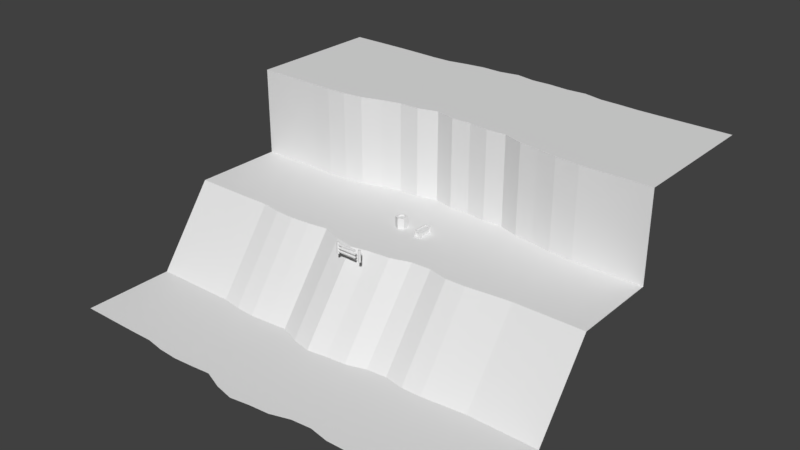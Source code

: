 # Source: world.blend  (saved by Blender 2.77.0; exported with 4.5.12 LTS)
import bpy
from mathutils import Matrix  # noqa: F401  (used for matrix-valued properties, if any)

bpy.ops.wm.read_factory_settings(use_empty=True)
scene = bpy.context.scene
scene.name = 'Scene'

# ---- collections
col_collection_1 = bpy.data.collections.new('Collection 1'); scene.collection.children.link(col_collection_1)

# ---- materials (node trees are filled in below, after node groups)
mat_grass = bpy.data.materials.new('Grass')
mat_grass.alpha_threshold = 0.0
mat_grass.use_transparent_shadow = False
mat_grass.roughness = 0.5
mat_rock = bpy.data.materials.new('Rock')
mat_rock.alpha_threshold = 0.0
mat_rock.use_transparent_shadow = False
mat_rock.roughness = 0.5

# ---- material node trees

# ---- world
world_world = bpy.data.worlds.new('World'); scene.world = world_world
world_world.color = (0.05088, 0.05088, 0.05088)
world_world.use_sun_shadow = False
world_world.sun_shadow_jitter_overblur = 0.0
world_world.cycles.sampling_method = 'MANUAL'

# ---- meshes
me_cylinder_002 = bpy.data.meshes.new('Cylinder.002')
me_cylinder_002.from_pydata([(0.0, 0.7, -1.265), (0.0, 0.7, 0.0), (0.6062, 0.35, -1.265), (0.6062, 0.35, 0.0), (0.6062, -0.35, -1.265), (0.6062, -0.35, 0.0), (-6.12e-08, -0.7, -1.265), (-6.12e-08, -0.7, 0.0), (-0.6062, -0.35, -1.265), (-0.6062, -0.35, 0.0), (-0.6062, 0.35, -1.265), (-0.6062, 0.35, 0.0), (-1.192e-08, 0.49, -1.265), (0.4244, 0.245, -1.265), (0.4244, -0.245, -1.265), (-5.476e-08, -0.49, -1.265), (-0.4244, -0.245, -1.265), (-0.4244, 0.245, -1.265), (4.427e-09, 0.49, -1.094), (0.4244, 0.245, -1.094), (0.4244, -0.245, -1.094), (-3.841e-08, -0.49, -1.094), (-0.4244, -0.245, -1.094), (-0.4244, 0.245, -1.094)], [], [(0, 1, 3, 2), (2, 3, 5, 4), (4, 5, 7, 6), (6, 7, 9, 8), (3, 1, 11, 9, 7, 5), (8, 9, 11, 10), (10, 11, 1, 0), (8, 10, 17, 16), (16, 17, 23, 22), (0, 2, 13, 12), (4, 6, 15, 14), (10, 0, 12, 17), (6, 8, 16, 15), (2, 4, 14, 13), (18, 19, 20, 21, 22, 23), (14, 15, 21, 20), (12, 13, 19, 18), (17, 12, 18, 23), (15, 16, 22, 21), (13, 14, 20, 19)])
me_cylinder_002.use_remesh_preserve_volume = False
me_cylinder_002.use_remesh_preserve_attributes = False
me_cylinder_002.use_mirror_vertex_groups = False
me_cylinder_002.update()
me_cube = bpy.data.meshes.new('Cube')
me_cube.from_pydata([(-0.4, -0.9, -0.8), (-0.4, -0.9, 7.55e-08), (-0.4, 1.0, -0.8), (-0.4, 1.0, -9.06e-08), (0.4, -0.9, -0.8), (0.4, -0.9, 7.55e-08), (0.4, 1.0, -0.8), (0.4, 1.0, -9.06e-08), (-0.2667, 1.0, -9.06e-08), (0.2667, 1.0, -9.06e-08), (0.2667, 1.0, -0.8), (-0.2667, 1.0, -0.8), (0.2667, -0.9, 7.55e-08), (-0.2667, -0.9, 7.55e-08), (-0.2667, -0.9, -0.8), (0.2667, -0.9, -0.8), (-0.4, -0.7667, 7.55e-08), (-0.4, 0.8667, -1.144e-07), (-0.4, 0.8667, -0.8), (-0.4, -0.7667, -0.8), (0.4, 0.8667, -1.144e-07), (0.4, -0.7667, 7.55e-08), (0.4, -0.7667, -0.8), (0.4, 0.8667, -0.8), (0.2667, 0.8667, -1.144e-07), (0.2667, -0.7667, 7.55e-08), (-0.2667, 0.8667, -1.144e-07), (-0.2667, -0.7667, 7.55e-08), (-0.2667, 0.8667, -0.8), (-0.2667, -0.7667, -0.8), (0.2667, 0.8667, -0.8), (0.2667, -0.7667, -0.8), (-0.4, -0.9, -0.6667), (-0.4, -0.9, -0.1333), (-0.4, 1.0, -0.1333), (-0.4, 1.0, -0.6667), (0.4, 1.0, -0.1333), (0.4, 1.0, -0.6667), (0.4, -0.9, -0.1333), (0.4, -0.9, -0.6667), (0.2667, -0.9, -0.1333), (0.2667, -0.9, -0.6667), (-0.2667, -0.9, -0.1333), (-0.2667, -0.9, -0.6667), (-0.2667, 1.0, -0.1333), (-0.2667, 1.0, -0.6667), (0.2667, 1.0, -0.1333), (0.2667, 1.0, -0.6667), (0.4, 0.8667, -0.1333), (0.4, 0.8667, -0.6667), (0.4, -0.7667, -0.1333), (0.4, -0.7667, -0.6667), (-0.4, -0.7667, -0.1333), (-0.4, -0.7667, -0.6667), (-0.4, 0.8667, -0.1333), (-0.4, 0.8667, -0.6667), (0.2667, 0.8667, -0.09971), (0.2667, -0.7667, -0.09971), (-0.2667, 0.8667, -0.09971), (-0.2667, -0.7667, -0.09971), (-0.2667, 0.8667, -0.7003), (-0.2667, -0.7667, -0.7003), (0.2667, 0.8667, -0.7003), (0.2667, -0.7667, -0.7003), (0.2667, -0.8003, -0.1333), (0.2667, -0.8003, -0.6667), (-0.2667, -0.8003, -0.1333), (-0.2667, -0.8003, -0.6667), (-0.2667, 0.9003, -0.1333), (-0.2667, 0.9003, -0.6667), (0.2667, 0.9003, -0.1333), (0.2667, 0.9003, -0.6667), (0.3003, 0.8667, -0.1333), (0.3003, 0.8667, -0.6667), (0.3003, -0.7667, -0.1333), (0.3003, -0.7667, -0.6667), (-0.3003, -0.7667, -0.1333), (-0.3003, -0.7667, -0.6667), (-0.3003, 0.8667, -0.1333), (-0.3003, 0.8667, -0.6667)], [], [(55, 35, 2, 18), (47, 37, 6, 10), (51, 39, 4, 22), (43, 32, 0, 14), (30, 10, 6, 23), (26, 8, 3, 17), (20, 7, 9, 24), (24, 9, 8, 26), (18, 2, 11, 28), (28, 11, 10, 30), (39, 41, 15, 4), (41, 43, 14, 15), (35, 45, 11, 2), (45, 47, 10, 11), (14, 29, 31, 15), (51, 49, 73, 75), (0, 19, 29, 14), (19, 18, 28, 29), (12, 25, 27, 13), (25, 24, 56, 57), (5, 21, 25, 12), (21, 20, 24, 25), (13, 27, 16, 1), (27, 26, 17, 16), (15, 31, 22, 4), (31, 30, 23, 22), (37, 49, 23, 6), (49, 51, 22, 23), (32, 53, 19, 0), (53, 55, 18, 19), (16, 17, 54, 52), (40, 42, 66, 64), (1, 16, 52, 33), (33, 52, 53, 32), (20, 21, 50, 48), (31, 29, 61, 63), (7, 20, 48, 36), (36, 48, 49, 37), (8, 9, 46, 44), (53, 52, 76, 77), (3, 8, 44, 34), (34, 44, 45, 35), (12, 13, 42, 40), (48, 50, 74, 72), (5, 12, 40, 38), (38, 40, 41, 39), (13, 1, 33, 42), (42, 33, 32, 43), (21, 5, 38, 50), (50, 38, 39, 51), (9, 7, 36, 46), (46, 36, 37, 47), (17, 3, 34, 54), (54, 34, 35, 55), (61, 60, 62, 63), (57, 56, 58, 59), (76, 78, 79, 77), (72, 74, 75, 73), (68, 70, 71, 69), (64, 66, 67, 65), (28, 30, 62, 60), (43, 41, 65, 67), (46, 47, 71, 70), (54, 55, 79, 78), (26, 27, 59, 58), (41, 40, 64, 65), (52, 54, 78, 76), (49, 48, 72, 73), (44, 46, 70, 68), (55, 53, 77, 79), (27, 25, 57, 59), (29, 28, 60, 61), (47, 45, 69, 71), (42, 43, 67, 66), (24, 26, 58, 56), (50, 51, 75, 74), (30, 31, 63, 62), (45, 44, 68, 69)])
me_cube.use_remesh_preserve_volume = False
me_cube.use_remesh_preserve_attributes = False
me_cube.use_mirror_vertex_groups = False
me_cube.update()
me_cylinder_001 = bpy.data.meshes.new('Cylinder.001')
me_cylinder_001.from_pydata([(4.422e-08, 0.1522, 4.082e-08), (2.556e-07, 0.1522, -1.4), (-0.1076, 0.1076, 1.261e-08), (-0.1076, 0.1076, -1.4), (-0.1522, -2.172e-09, -2.298e-08), (-0.1522, 3.733e-07, -1.4), (-0.1076, -0.1076, -4.511e-08), (-0.1076, -0.1076, -1.4), (5.752e-08, -0.1522, -4.082e-08), (2.689e-07, -0.1522, -1.4), (0.1076, -0.1076, -1.261e-08), (0.1076, -0.1076, -1.4), (0.1522, 6.294e-09, 2.298e-08), (0.1522, 3.818e-07, -1.4), (0.1076, 0.1076, 4.511e-08), (0.1076, 0.1076, -1.4)], [], [(0, 1, 3, 2), (2, 3, 5, 4), (4, 5, 7, 6), (6, 7, 9, 8), (8, 9, 11, 10), (10, 11, 13, 12), (3, 1, 15, 13, 11, 9, 7, 5), (12, 13, 15, 14), (14, 15, 1, 0), (0, 2, 4, 6, 8, 10, 12, 14)])
me_cylinder_001.use_remesh_preserve_volume = False
me_cylinder_001.use_remesh_preserve_attributes = False
me_cylinder_001.use_mirror_vertex_groups = False
me_cylinder_001.update()
me_cylinder = bpy.data.meshes.new('Cylinder')
me_cylinder.from_pydata([(4.422e-08, 0.1522, 4.082e-08), (2.556e-07, 0.1522, -1.4), (-0.1076, 0.1076, 1.261e-08), (-0.1076, 0.1076, -1.4), (-0.1522, -2.172e-09, -2.298e-08), (-0.1522, 3.733e-07, -1.4), (-0.1076, -0.1076, -4.511e-08), (-0.1076, -0.1076, -1.4), (5.752e-08, -0.1522, -4.082e-08), (2.689e-07, -0.1522, -1.4), (0.1076, -0.1076, -1.261e-08), (0.1076, -0.1076, -1.4), (0.1522, 6.294e-09, 2.298e-08), (0.1522, 3.818e-07, -1.4), (0.1076, 0.1076, 4.511e-08), (0.1076, 0.1076, -1.4), (-2.387, 0.1257, -1.104), (-0.1, 0.1257, -1.104), (-2.387, 0.08888, -1.193), (-0.1, 0.08888, -1.193), (-2.387, 2.346e-07, -1.23), (-0.1, 3.899e-07, -1.23), (-2.387, -0.08888, -1.193), (-0.1, -0.08888, -1.193), (-2.387, -0.1257, -1.104), (-0.1, -0.1257, -1.104), (-2.387, -0.08888, -1.015), (-0.1, -0.08888, -1.015), (-2.387, 2.079e-07, -0.9782), (-0.1, 3.633e-07, -0.9782), (-2.387, 0.08888, -1.015), (-0.1, 0.08888, -1.015), (-2.387, 0.1257, -0.7039), (-0.1, 0.1257, -0.7039), (-2.387, 0.08888, -0.7927), (-0.1, 0.08888, -0.7927), (-2.387, 1.273e-07, -0.8296), (-0.1, 2.826e-07, -0.8296), (-2.387, -0.08888, -0.7927), (-0.1, -0.08888, -0.7927), (-2.387, -0.1257, -0.7039), (-0.1, -0.1257, -0.7039), (-2.387, -0.08888, -0.615), (-0.1, -0.08888, -0.615), (-2.387, 1.006e-07, -0.5782), (-0.1, 2.56e-07, -0.5782), (-2.387, 0.08888, -0.615), (-0.1, 0.08888, -0.615), (-2.387, 0.1257, -0.3162), (-0.1, 0.1257, -0.3162), (-2.387, 0.08888, -0.4051), (-0.1, 0.08888, -0.4051), (-2.387, 2.328e-08, -0.4419), (-0.1, 1.787e-07, -0.4419), (-2.387, -0.08888, -0.4051), (-0.1, -0.08888, -0.4051), (-2.387, -0.1257, -0.3162), (-0.1, -0.1257, -0.3162), (-2.387, -0.08888, -0.2273), (-0.1, -0.08888, -0.2273), (-2.387, -3.374e-09, -0.1905), (-0.1, 1.52e-07, -0.1905), (-2.387, 0.08888, -0.2273), (-0.1, 0.08888, -0.2273)], [], [(0, 1, 3, 2), (2, 3, 5, 4), (4, 5, 7, 6), (6, 7, 9, 8), (8, 9, 11, 10), (10, 11, 13, 12), (3, 1, 15, 13, 11, 9, 7, 5), (12, 13, 15, 14), (14, 15, 1, 0), (0, 2, 4, 6, 8, 10, 12, 14), (16, 17, 19, 18), (18, 19, 21, 20), (20, 21, 23, 22), (22, 23, 25, 24), (24, 25, 27, 26), (26, 27, 29, 28), (19, 17, 31, 29, 27, 25, 23, 21), (28, 29, 31, 30), (30, 31, 17, 16), (16, 18, 20, 22, 24, 26, 28, 30), (32, 33, 35, 34), (34, 35, 37, 36), (36, 37, 39, 38), (38, 39, 41, 40), (40, 41, 43, 42), (42, 43, 45, 44), (35, 33, 47, 45, 43, 41, 39, 37), (44, 45, 47, 46), (46, 47, 33, 32), (32, 34, 36, 38, 40, 42, 44, 46), (48, 49, 51, 50), (50, 51, 53, 52), (52, 53, 55, 54), (54, 55, 57, 56), (56, 57, 59, 58), (58, 59, 61, 60), (51, 49, 63, 61, 59, 57, 55, 53), (60, 61, 63, 62), (62, 63, 49, 48), (48, 50, 52, 54, 56, 58, 60, 62)])
me_cylinder.use_remesh_preserve_volume = False
me_cylinder.use_remesh_preserve_attributes = False
me_cylinder.use_mirror_vertex_groups = False
me_cylinder.update()
me_plane_001 = bpy.data.meshes.new('Plane.001')
me_plane_001.from_pydata([(18.09, -5.696, 1.185e-06), (-18.53, -5.46, -4.211e-06), (18.09, 5.424, 4.207e-06), (-18.53, 5.321, -1.311e-06), (15.63, -5.66, 5.577e-07), (13.23, -6.052, 5.577e-07), (10.82, -6.168, 8.083e-08), (8.417, -5.985, -3.96e-07), (6.012, -5.631, -3.96e-07), (3.607, -6.537, -8.728e-07), (1.202, -7.031, -1.35e-06), (-1.202, -6.565, -1.827e-06), (-3.607, -6.352, -2.303e-06), (-6.012, -5.594, -2.303e-06), (-8.417, -5.493, -2.78e-06), (-10.82, -6.057, -3.257e-06), (-13.23, -6.003, -3.734e-06), (-15.63, -5.744, -3.734e-06), (-15.63, 5.543, -8.345e-07), (-13.23, 5.964, -3.576e-07), (-10.82, 6.286, 1.192e-07), (-8.417, 7.08, 5.96e-07), (-6.012, 6.977, 9.537e-07), (-3.607, 7.294, 1.431e-06), (-1.202, 7.232, 1.669e-06), (1.202, 7.798, 2.265e-06), (3.607, 7.108, 2.384e-06), (6.012, 7.057, 2.742e-06), (8.417, 6.474, 2.861e-06), (10.82, 5.741, 3.219e-06), (13.23, 5.444, 3.457e-06), (15.63, 5.351, 3.815e-06), (18.09, -12.7, 9.535), (-18.53, -12.46, 9.535), (15.63, -12.66, 9.535), (13.23, -13.05, 9.535), (10.82, -13.17, 9.535), (8.417, -12.99, 9.535), (6.012, -12.76, 9.535), (3.607, -13.69, 9.535), (1.202, -14.2, 9.535), (-1.202, -13.83, 9.535), (-3.607, -13.61, 9.535), (-6.012, -12.86, 9.535), (-8.417, -12.63, 9.535), (-10.82, -13.06, 9.535), (-13.23, -13.01, 9.535), (-15.63, -12.75, 9.535), (18.09, 5.424, -10.9), (-18.53, 5.321, -10.9), (-15.63, 5.543, -10.9), (-13.23, 5.964, -10.9), (-10.82, 6.286, -10.9), (-8.417, 7.08, -10.9), (-6.012, 6.977, -10.9), (-3.607, 7.294, -10.9), (-1.202, 7.232, -10.9), (1.202, 7.799, -10.9), (3.607, 7.108, -10.9), (6.012, 7.057, -10.9), (8.417, 6.474, -10.9), (10.82, 5.741, -10.9), (13.23, 5.444, -10.9), (15.63, 5.351, -10.9), (18.09, 22.45, -10.9), (-18.53, 22.34, -10.9), (-15.63, 22.37, -10.9), (-13.23, 22.52, -10.9), (-10.82, 22.6, -10.9), (-8.417, 23.12, -10.9), (-6.012, 22.94, -10.9), (-3.607, 23.12, -10.9), (-1.202, 23.06, -10.9), (1.202, 23.49, -10.9), (3.607, 23.04, -10.9), (6.012, 23.1, -10.9), (8.417, 22.76, -10.9), (10.82, 22.31, -10.9), (13.23, 22.27, -10.9), (15.63, 22.37, -10.9), (-18.53, 5.321, -2.179), (-18.53, 5.321, -4.359), (-18.53, 5.321, -6.538), (-18.53, 5.321, -8.717), (-15.63, 5.543, -8.717), (-15.63, 5.543, -6.538), (-15.63, 5.543, -4.359), (-15.63, 5.543, -2.179), (1.202, 7.798, -2.179), (1.202, 7.798, -4.359), (1.202, 7.798, -6.538), (1.202, 7.799, -8.717), (3.607, 7.108, -8.717), (3.607, 7.108, -6.538), (3.607, 7.108, -4.359), (3.607, 7.108, -2.179), (-13.23, 5.964, -8.717), (-13.23, 5.964, -6.538), (-13.23, 5.964, -4.359), (-13.23, 5.964, -2.179), (6.012, 7.057, -8.717), (6.012, 7.057, -6.538), (6.012, 7.057, -4.359), (6.012, 7.057, -2.179), (-10.82, 6.286, -8.717), (-10.82, 6.286, -6.538), (-10.82, 6.286, -4.359), (-10.82, 6.286, -2.179), (8.417, 6.474, -8.717), (8.417, 6.474, -6.538), (8.417, 6.474, -4.359), (8.417, 6.474, -2.179), (-8.417, 7.08, -8.717), (-8.417, 7.08, -6.538), (-8.417, 7.08, -4.359), (-8.417, 7.08, -2.179), (10.82, 5.741, -8.717), (10.82, 5.741, -6.538), (10.82, 5.741, -4.359), (10.82, 5.741, -2.179), (-6.012, 6.977, -8.717), (-6.012, 6.977, -6.538), (-6.012, 6.977, -4.359), (-6.012, 6.977, -2.179), (13.23, 5.444, -8.717), (13.23, 5.444, -6.538), (13.23, 5.444, -4.359), (13.23, 5.444, -2.179), (-3.607, 7.294, -8.717), (-3.607, 7.294, -6.538), (-3.607, 7.294, -4.359), (-3.607, 7.294, -2.179), (15.63, 5.351, -8.717), (15.63, 5.351, -6.538), (15.63, 5.351, -4.359), (15.63, 5.351, -2.179), (-1.202, 7.232, -8.717), (-1.202, 7.232, -6.538), (-1.202, 7.232, -4.359), (-1.202, 7.232, -2.179), (18.09, 5.424, -8.717), (18.09, 5.424, -6.538), (18.09, 5.424, -4.359), (18.09, 5.424, -2.179), (-1.202, -8.017, 1.907), (-1.202, -9.469, 3.814), (-1.202, -10.92, 5.721), (-1.202, -12.37, 7.628), (-3.607, -12.16, 7.628), (-3.607, -10.71, 5.721), (-3.607, -9.256, 3.814), (-3.607, -7.804, 1.907), (15.63, -7.061, 1.907), (15.63, -8.461, 3.814), (15.63, -9.862, 5.721), (15.63, -11.26, 7.628), (13.23, -11.65, 7.628), (13.23, -10.25, 5.721), (13.23, -8.853, 3.814), (13.23, -7.452, 1.907), (-6.012, -11.41, 7.628), (-6.012, -9.952, 5.721), (-6.012, -8.499, 3.814), (-6.012, -7.046, 1.907), (10.82, -11.77, 7.628), (10.82, -10.37, 5.721), (10.82, -8.97, 3.814), (10.82, -7.569, 1.907), (-8.417, -11.2, 7.628), (-8.417, -9.776, 5.721), (-8.417, -8.349, 3.814), (-8.417, -6.921, 1.907), (8.417, -11.59, 7.628), (8.417, -10.19, 5.721), (8.417, -8.788, 3.814), (8.417, -7.387, 1.907), (-10.82, -11.66, 7.628), (-10.82, -10.26, 5.721), (-10.82, -8.86, 3.814), (-10.82, -7.458, 1.907), (6.012, -11.33, 7.628), (6.012, -9.906, 5.721), (6.012, -8.481, 3.814), (6.012, -7.056, 1.907), (-15.63, -7.145, 1.907), (-15.63, -8.545, 3.814), (-15.63, -9.946, 5.721), (-15.63, -11.35, 7.628), (-18.53, -11.06, 7.628), (-18.53, -9.662, 5.721), (-18.53, -8.261, 3.814), (-18.53, -6.861, 1.907), (-13.23, -11.61, 7.628), (-13.23, -10.21, 5.721), (-13.23, -8.804, 3.814), (-13.23, -7.404, 1.907), (3.607, -12.26, 7.628), (3.607, -10.83, 5.721), (3.607, -9.398, 3.814), (3.607, -7.967, 1.907), (1.202, -12.77, 7.628), (1.202, -11.33, 5.721), (1.202, -9.9, 3.814), (1.202, -8.466, 1.907), (18.09, -7.096, 1.907), (18.09, -8.497, 3.814), (18.09, -9.897, 5.721), (18.09, -11.3, 7.628), (-21.24, -5.46, -4.619e-06), (-21.24, 5.321, -1.72e-06), (-21.24, -12.46, 9.535), (-21.24, 5.321, -10.9), (-21.24, 22.34, -10.9), (-21.24, 5.321, -2.179), (-21.24, 5.321, -4.359), (-21.24, 5.321, -6.538), (-21.24, 5.321, -8.717), (-21.24, -11.06, 7.628), (-21.24, -9.662, 5.721), (-21.24, -8.261, 3.814), (-21.24, -6.861, 1.907), (-23.92, -5.46, -5.024e-06), (-23.92, 5.321, -2.125e-06), (-23.92, -12.46, 9.535), (-23.92, 5.321, -10.9), (-23.92, 22.34, -10.9), (-23.92, 5.321, -2.179), (-23.92, 5.321, -4.359), (-23.92, 5.321, -6.538), (-23.92, 5.321, -8.717), (-23.92, -11.06, 7.628), (-23.92, -9.662, 5.721), (-23.92, -8.261, 3.814), (-23.92, -6.861, 1.907), (-26.89, -5.46, -5.473e-06), (-26.89, 5.321, -2.574e-06), (-26.89, -12.46, 9.535), (-26.89, 5.321, -10.9), (-26.89, 22.34, -10.9), (-26.89, 5.321, -2.179), (-26.89, 5.321, -4.359), (-26.89, 5.321, -6.538), (-26.89, 5.321, -8.717), (-26.89, -11.06, 7.628), (-26.89, -9.662, 5.721), (-26.89, -8.261, 3.814), (-26.89, -6.861, 1.907), (20.5, -5.707, 1.632e-06), (20.5, 5.448, 4.577e-06), (20.5, -12.71, 9.535), (20.5, 5.448, -10.9), (20.5, 22.48, -10.9), (20.5, 5.448, -8.717), (20.5, 5.448, -6.538), (20.5, 5.448, -4.359), (20.5, 5.448, -2.179), (20.5, -7.108, 1.907), (20.5, -8.508, 3.814), (20.5, -9.909, 5.721), (20.5, -11.31, 7.628), (22.97, -5.707, 2.004e-06), (22.97, 5.448, 4.949e-06), (22.97, -12.71, 9.535), (22.97, 5.448, -10.9), (22.97, 22.48, -10.9), (22.97, 5.448, -8.717), (22.97, 5.448, -6.538), (22.97, 5.448, -4.359), (22.97, 5.448, -2.179), (22.97, -7.108, 1.907), (22.97, -8.508, 3.814), (22.97, -9.909, 5.721), (22.97, -11.31, 7.628), (25.94, -5.707, 2.453e-06), (25.94, 5.448, 5.398e-06), (25.94, -12.71, 9.535), (25.94, 5.448, -10.9), (25.94, 22.48, -10.9), (25.94, 5.448, -8.717), (25.94, 5.448, -6.538), (25.94, 5.448, -4.359), (25.94, 5.448, -2.179), (25.94, -7.108, 1.907), (25.94, -8.508, 3.814), (25.94, -9.909, 5.721), (25.94, -11.31, 7.628), (18.09, -23.7, 9.535), (-18.53, -23.46, 9.535), (15.63, -23.66, 9.535), (13.23, -24.05, 9.535), (10.82, -24.17, 9.535), (8.417, -23.99, 9.535), (6.012, -23.76, 9.535), (3.607, -24.69, 9.535), (1.202, -25.2, 9.535), (-1.202, -24.83, 9.535), (-3.607, -24.61, 9.535), (-6.012, -23.86, 9.535), (-8.417, -23.63, 9.535), (-10.82, -24.06, 9.535), (-13.23, -24.01, 9.535), (-15.63, -23.75, 9.535), (-21.24, -23.46, 9.535), (-23.92, -23.46, 9.535), (-26.89, -23.46, 9.535), (20.5, -23.71, 9.535), (22.97, -23.71, 9.535), (25.94, -23.71, 9.535), (18.09, 3.571, 3.703e-06), (18.09, 1.718, 3.199e-06), (18.09, -0.1357, 2.696e-06), (18.09, -1.989, 2.192e-06), (18.09, -3.842, 1.689e-06), (-18.53, -3.663, -3.727e-06), (-18.53, -1.866, -3.244e-06), (-18.53, -0.06962, -2.761e-06), (-18.53, 1.727, -2.278e-06), (-18.53, 3.524, -1.795e-06), (15.63, -3.825, 1.101e-06), (15.63, -1.99, 1.643e-06), (15.63, -0.1545, 2.186e-06), (15.63, 1.681, 2.729e-06), (15.63, 3.516, 3.272e-06), (13.23, -4.136, 1.041e-06), (13.23, -2.22, 1.524e-06), (13.23, -0.3038, 2.007e-06), (13.23, 1.612, 2.491e-06), (13.23, 3.528, 2.974e-06), (10.82, -4.184, 6.038e-07), (10.82, -2.199, 1.127e-06), (10.82, -0.2138, 1.65e-06), (10.82, 1.771, 2.173e-06), (10.82, 3.756, 2.696e-06), (8.417, -3.909, 1.468e-07), (8.417, -1.832, 6.897e-07), (8.417, 0.2447, 1.233e-06), (8.417, 2.321, 1.775e-06), (8.417, 4.398, 2.318e-06), (6.012, -3.516, 1.27e-07), (6.012, -1.402, 6.499e-07), (6.012, 0.7129, 1.173e-06), (6.012, 2.828, 1.696e-06), (6.012, 4.942, 2.219e-06), (3.607, -4.263, -3.3e-07), (3.607, -1.988, 2.128e-07), (3.607, 0.2858, 7.557e-07), (3.607, 2.56, 1.299e-06), (3.607, 4.834, 1.841e-06), (1.202, -4.559, -7.472e-07), (1.202, -2.088, -1.448e-07), (1.202, 0.3838, 4.576e-07), (1.202, 2.855, 1.06e-06), (1.202, 5.327, 1.663e-06), (-1.202, -4.265, -1.244e-06), (-1.202, -1.966, -6.614e-07), (-1.202, 0.3338, -7.88e-08), (-1.202, 2.633, 5.038e-07), (-1.202, 4.933, 1.086e-06), (-3.607, -4.078, -1.681e-06), (-3.607, -1.804, -1.059e-06), (-3.607, 0.4706, -4.364e-07), (-3.607, 2.745, 1.859e-07), (-3.607, 5.019, 8.082e-07), (-6.012, -3.498, -1.761e-06), (-6.012, -1.403, -1.218e-06), (-6.012, 0.6917, -6.748e-07), (-6.012, 2.787, -1.32e-07), (-6.012, 4.882, 4.108e-07), (-8.417, -3.398, -2.217e-06), (-8.417, -1.302, -1.655e-06), (-8.417, 0.7935, -1.092e-06), (-8.417, 2.889, -5.294e-07), (-8.417, 4.985, 3.334e-08), (-10.82, -4.0, -2.694e-06), (-10.82, -1.943, -2.132e-06), (-10.82, 0.1143, -1.569e-06), (-10.82, 2.171, -1.006e-06), (-10.82, 4.228, -4.435e-07), (-13.23, -4.009, -3.171e-06), (-13.23, -2.014, -2.608e-06), (-13.23, -0.01952, -2.046e-06), (-13.23, 1.975, -1.483e-06), (-13.23, 3.97, -9.203e-07), (-15.63, -3.863, -3.251e-06), (-15.63, -1.982, -2.767e-06), (-15.63, -0.1007, -2.284e-06), (-15.63, 1.78, -1.801e-06), (-15.63, 3.662, -1.318e-06), (-21.24, -3.663, -4.136e-06), (-21.24, -1.866, -3.653e-06), (-21.24, -0.06962, -3.17e-06), (-21.24, 1.727, -2.686e-06), (-21.24, 3.524, -2.203e-06), (-23.92, -3.663, -4.541e-06), (-23.92, -1.866, -4.057e-06), (-23.92, -0.06962, -3.574e-06), (-23.92, 1.727, -3.091e-06), (-23.92, 3.524, -2.608e-06), (-26.89, -3.663, -4.99e-06), (-26.89, -1.866, -4.507e-06), (-26.89, -0.06962, -4.023e-06), (-26.89, 1.727, -3.54e-06), (-26.89, 3.524, -3.057e-06), (20.5, 3.589, 4.086e-06), (20.5, 1.73, 3.595e-06), (20.5, -0.1297, 3.104e-06), (20.5, -1.989, 2.613e-06), (20.5, -3.848, 2.123e-06), (22.97, 3.589, 4.458e-06), (22.97, 1.73, 3.967e-06), (22.97, -0.1297, 3.477e-06), (22.97, -1.989, 2.986e-06), (22.97, -3.848, 2.495e-06), (25.94, 3.589, 4.907e-06), (25.94, 1.73, 4.417e-06), (25.94, -0.1297, 3.926e-06), (25.94, -1.989, 3.435e-06), (25.94, -3.848, 2.944e-06)], [], [(387, 317, 3, 18), (308, 322, 31, 2), (322, 327, 30, 31), (327, 332, 29, 30), (332, 337, 28, 29), (337, 342, 27, 28), (342, 347, 26, 27), (347, 352, 25, 26), (352, 357, 24, 25), (357, 362, 23, 24), (362, 367, 22, 23), (367, 372, 21, 22), (372, 377, 20, 21), (377, 382, 19, 20), (382, 387, 18, 19), (148, 147, 41, 42), (156, 155, 34, 35), (160, 148, 42, 43), (164, 156, 35, 36), (168, 160, 43, 44), (172, 164, 36, 37), (176, 168, 44, 45), (180, 172, 37, 38), (188, 187, 47, 33), (192, 176, 45, 46), (196, 180, 38, 39), (187, 192, 46, 47), (200, 196, 39, 40), (147, 200, 40, 41), (155, 207, 32, 34), (84, 83, 49, 50), (92, 91, 57, 58), (96, 84, 50, 51), (100, 92, 58, 59), (104, 96, 51, 52), (108, 100, 59, 60), (112, 104, 52, 53), (116, 108, 60, 61), (120, 112, 53, 54), (124, 116, 61, 62), (128, 120, 54, 55), (132, 124, 62, 63), (136, 128, 55, 56), (91, 136, 56, 57), (140, 132, 63, 48), (61, 60, 76, 77), (54, 53, 69, 70), (62, 61, 77, 78), (55, 54, 70, 71), (63, 62, 78, 79), (56, 55, 71, 72), (48, 63, 79, 64), (57, 56, 72, 73), (50, 49, 65, 66), (58, 57, 73, 74), (51, 50, 66, 67), (59, 58, 74, 75), (52, 51, 67, 68), (60, 59, 75, 76), (53, 52, 68, 69), (2, 31, 135, 143), (143, 135, 134, 142), (142, 134, 133, 141), (141, 133, 132, 140), (25, 24, 139, 88), (88, 139, 138, 89), (89, 138, 137, 90), (90, 137, 136, 91), (24, 23, 131, 139), (139, 131, 130, 138), (138, 130, 129, 137), (137, 129, 128, 136), (31, 30, 127, 135), (135, 127, 126, 134), (134, 126, 125, 133), (133, 125, 124, 132), (23, 22, 123, 131), (131, 123, 122, 130), (130, 122, 121, 129), (129, 121, 120, 128), (30, 29, 119, 127), (127, 119, 118, 126), (126, 118, 117, 125), (125, 117, 116, 124), (22, 21, 115, 123), (123, 115, 114, 122), (122, 114, 113, 121), (121, 113, 112, 120), (29, 28, 111, 119), (119, 111, 110, 118), (118, 110, 109, 117), (117, 109, 108, 116), (21, 20, 107, 115), (115, 107, 106, 114), (114, 106, 105, 113), (113, 105, 104, 112), (28, 27, 103, 111), (111, 103, 102, 110), (110, 102, 101, 109), (109, 101, 100, 108), (20, 19, 99, 107), (107, 99, 98, 106), (106, 98, 97, 105), (105, 97, 96, 104), (27, 26, 95, 103), (103, 95, 94, 102), (102, 94, 93, 101), (101, 93, 92, 100), (19, 18, 87, 99), (99, 87, 86, 98), (98, 86, 85, 97), (97, 85, 84, 96), (26, 25, 88, 95), (95, 88, 89, 94), (94, 89, 90, 93), (93, 90, 91, 92), (18, 3, 80, 87), (87, 80, 81, 86), (86, 81, 82, 85), (85, 82, 83, 84), (4, 0, 204, 152), (152, 204, 205, 153), (153, 205, 206, 154), (154, 206, 207, 155), (11, 10, 203, 144), (144, 203, 202, 145), (145, 202, 201, 146), (146, 201, 200, 147), (10, 9, 199, 203), (203, 199, 198, 202), (202, 198, 197, 201), (201, 197, 196, 200), (17, 16, 195, 184), (184, 195, 194, 185), (185, 194, 193, 186), (186, 193, 192, 187), (9, 8, 183, 199), (199, 183, 182, 198), (198, 182, 181, 197), (197, 181, 180, 196), (16, 15, 179, 195), (195, 179, 178, 194), (194, 178, 177, 193), (193, 177, 176, 192), (1, 17, 184, 191), (191, 184, 185, 190), (190, 185, 186, 189), (189, 186, 187, 188), (8, 7, 175, 183), (183, 175, 174, 182), (182, 174, 173, 181), (181, 173, 172, 180), (15, 14, 171, 179), (179, 171, 170, 178), (178, 170, 169, 177), (177, 169, 168, 176), (7, 6, 167, 175), (175, 167, 166, 174), (174, 166, 165, 173), (173, 165, 164, 172), (14, 13, 163, 171), (171, 163, 162, 170), (170, 162, 161, 169), (169, 161, 160, 168), (6, 5, 159, 167), (167, 159, 158, 166), (166, 158, 157, 165), (165, 157, 156, 164), (13, 12, 151, 163), (163, 151, 150, 162), (162, 150, 149, 161), (161, 149, 148, 160), (5, 4, 152, 159), (159, 152, 153, 158), (158, 153, 154, 157), (157, 154, 155, 156), (12, 11, 144, 151), (151, 144, 145, 150), (150, 145, 146, 149), (149, 146, 147, 148), (190, 189, 218, 219), (80, 3, 209, 213), (49, 83, 216, 211), (65, 49, 211, 212), (191, 190, 219, 220), (81, 80, 213, 214), (1, 191, 220, 208), (188, 33, 210, 217), (82, 81, 214, 215), (189, 188, 217, 218), (313, 1, 208, 388), (83, 82, 215, 216), (388, 208, 221, 393), (216, 215, 228, 229), (213, 209, 222, 226), (220, 219, 232, 233), (208, 220, 233, 221), (217, 210, 223, 230), (214, 213, 226, 227), (211, 216, 229, 224), (218, 217, 230, 231), (215, 214, 227, 228), (212, 211, 224, 225), (219, 218, 231, 232), (231, 230, 243, 244), (228, 227, 240, 241), (225, 224, 237, 238), (232, 231, 244, 245), (393, 221, 234, 398), (229, 228, 241, 242), (226, 222, 235, 239), (233, 232, 245, 246), (221, 233, 246, 234), (230, 223, 236, 243), (227, 226, 239, 240), (224, 229, 242, 237), (141, 140, 252, 253), (207, 206, 258, 259), (308, 2, 248, 403), (204, 0, 247, 256), (142, 141, 253, 254), (205, 204, 256, 257), (32, 207, 259, 249), (143, 142, 254, 255), (2, 143, 255, 248), (48, 64, 251, 250), (140, 48, 250, 252), (206, 205, 257, 258), (258, 257, 270, 271), (403, 248, 261, 408), (255, 254, 267, 268), (252, 250, 263, 265), (259, 258, 271, 272), (249, 259, 272, 262), (256, 247, 260, 269), (253, 252, 265, 266), (248, 255, 268, 261), (257, 256, 269, 270), (254, 253, 266, 267), (250, 251, 264, 263), (261, 268, 281, 274), (270, 269, 282, 283), (267, 266, 279, 280), (263, 264, 277, 276), (271, 270, 283, 284), (408, 261, 274, 413), (268, 267, 280, 281), (265, 263, 276, 278), (272, 271, 284, 285), (262, 272, 285, 275), (269, 260, 273, 282), (266, 265, 278, 279), (37, 36, 290, 291), (45, 44, 298, 299), (38, 37, 291, 292), (46, 45, 299, 300), (39, 38, 292, 293), (47, 46, 300, 301), (40, 39, 293, 294), (33, 47, 301, 287), (223, 210, 302, 303), (32, 249, 305, 286), (210, 33, 287, 302), (236, 223, 303, 304), (41, 40, 294, 295), (34, 32, 286, 288), (262, 275, 307, 306), (42, 41, 295, 296), (35, 34, 288, 289), (43, 42, 296, 297), (36, 35, 289, 290), (249, 262, 306, 305), (44, 43, 297, 298), (260, 412, 417, 273), (412, 411, 416, 417), (411, 410, 415, 416), (410, 409, 414, 415), (409, 408, 413, 414), (247, 407, 412, 260), (407, 406, 411, 412), (406, 405, 410, 411), (405, 404, 409, 410), (404, 403, 408, 409), (0, 312, 407, 247), (312, 311, 406, 407), (311, 310, 405, 406), (310, 309, 404, 405), (309, 308, 403, 404), (222, 397, 402, 235), (397, 396, 401, 402), (396, 395, 400, 401), (395, 394, 399, 400), (394, 393, 398, 399), (209, 392, 397, 222), (392, 391, 396, 397), (391, 390, 395, 396), (390, 389, 394, 395), (389, 388, 393, 394), (3, 317, 392, 209), (317, 316, 391, 392), (316, 315, 390, 391), (315, 314, 389, 390), (314, 313, 388, 389), (16, 17, 383, 378), (378, 383, 384, 379), (379, 384, 385, 380), (380, 385, 386, 381), (381, 386, 387, 382), (15, 16, 378, 373), (373, 378, 379, 374), (374, 379, 380, 375), (375, 380, 381, 376), (376, 381, 382, 377), (14, 15, 373, 368), (368, 373, 374, 369), (369, 374, 375, 370), (370, 375, 376, 371), (371, 376, 377, 372), (13, 14, 368, 363), (363, 368, 369, 364), (364, 369, 370, 365), (365, 370, 371, 366), (366, 371, 372, 367), (12, 13, 363, 358), (358, 363, 364, 359), (359, 364, 365, 360), (360, 365, 366, 361), (361, 366, 367, 362), (11, 12, 358, 353), (353, 358, 359, 354), (354, 359, 360, 355), (355, 360, 361, 356), (356, 361, 362, 357), (10, 11, 353, 348), (348, 353, 354, 349), (349, 354, 355, 350), (350, 355, 356, 351), (351, 356, 357, 352), (9, 10, 348, 343), (343, 348, 349, 344), (344, 349, 350, 345), (345, 350, 351, 346), (346, 351, 352, 347), (8, 9, 343, 338), (338, 343, 344, 339), (339, 344, 345, 340), (340, 345, 346, 341), (341, 346, 347, 342), (7, 8, 338, 333), (333, 338, 339, 334), (334, 339, 340, 335), (335, 340, 341, 336), (336, 341, 342, 337), (6, 7, 333, 328), (328, 333, 334, 329), (329, 334, 335, 330), (330, 335, 336, 331), (331, 336, 337, 332), (5, 6, 328, 323), (323, 328, 329, 324), (324, 329, 330, 325), (325, 330, 331, 326), (326, 331, 332, 327), (4, 5, 323, 318), (318, 323, 324, 319), (319, 324, 325, 320), (320, 325, 326, 321), (321, 326, 327, 322), (0, 4, 318, 312), (312, 318, 319, 311), (311, 319, 320, 310), (310, 320, 321, 309), (309, 321, 322, 308), (17, 1, 313, 383), (383, 313, 314, 384), (384, 314, 315, 385), (385, 315, 316, 386), (386, 316, 317, 387)])
me_plane_001.polygons.foreach_set('material_index', [0, 0, 0, 0, 0, 0, 0, 0, 0, 0, 0, 0, 0, 0, 0, 1, 1, 1, 1, 1, 1, 1, 1, 1, 1, 1, 1, 1, 1, 1, 1, 1, 1, 1, 1, 1, 1, 1, 1, 1, 1, 1, 1, 1, 1, 0, 0, 0, 0, 0, 0, 0, 0, 0, 0, 0, 0, 0, 0, 0, 1, 1, 1, 1, 1, 1, 1, 1, 1, 1, 1, 1, 1, 1, 1, 1, 1, 1, 1, 1, 1, 1, 1, 1, 1, 1, 1, 1, 1, 1, 1, 1, 1, 1, 1, 1, 1, 1, 1, 1, 1, 1, 1, 1, 1, 1, 1, 1, 1, 1, 1, 1, 1, 1, 1, 1, 1, 1, 1, 1, 1, 1, 1, 1, 1, 1, 1, 1, 1, 1, 1, 1, 1, 1, 1, 1, 1, 1, 1, 1, 1, 1, 1, 1, 1, 1, 1, 1, 1, 1, 1, 1, 1, 1, 1, 1, 1, 1, 1, 1, 1, 1, 1, 1, 1, 1, 1, 1, 1, 1, 1, 1, 1, 1, 1, 1, 1, 1, 1, 1, 1, 1, 1, 0, 1, 1, 1, 1, 1, 1, 0, 1, 0, 1, 1, 1, 1, 1, 1, 1, 1, 1, 0, 1, 1, 1, 0, 1, 0, 1, 1, 1, 1, 1, 1, 1, 1, 1, 0, 1, 1, 1, 1, 1, 1, 0, 1, 1, 1, 0, 1, 1, 1, 1, 1, 1, 1, 1, 1, 0, 1, 1, 1, 0, 1, 0, 1, 1, 1, 1, 1, 1, 0, 0, 0, 0, 0, 0, 0, 0, 0, 0, 0, 0, 0, 0, 0, 0, 0, 0, 0, 0, 0, 0, 0, 0, 0, 0, 0, 0, 0, 0, 0, 0, 0, 0, 0, 0, 0, 0, 0, 0, 0, 0, 0, 0, 0, 0, 0, 0, 0, 0, 0, 0, 0, 0, 0, 0, 0, 0, 0, 0, 0, 0, 0, 0, 0, 0, 0, 0, 0, 0, 0, 0, 0, 0, 0, 0, 0, 0, 0, 0, 0, 0, 0, 0, 0, 0, 0, 0, 0, 0, 0, 0, 0, 0, 0, 0, 0, 0, 0, 0, 0, 0, 0, 0, 0, 0, 0, 0, 0, 0, 0, 0, 0, 0, 0, 0, 0, 0, 0, 0, 0, 0, 0, 0, 0, 0])
_uv = me_plane_001.uv_layers.new(name='UVMap')
_uv.uv.foreach_set('vector', [0.0, 0.0, 1.0, 0.0, 1.0, 1.0, 0.0, 1.0, 0.0, 0.0, 1.0, 0.0, 1.0, 1.0, 0.0, 1.0, 0.0, 0.0, 1.0, 0.0, 1.0, 1.0, 0.0, 1.0, 0.0, 0.0, 1.0, 0.0, 1.0, 1.0, 0.0, 1.0, 0.0, 0.0, 1.0, 0.0, 1.0, 1.0, 0.0, 1.0, 0.0, 0.0, 1.0, 0.0, 1.0, 1.0, 0.0, 1.0, 0.0, 0.0, 1.0, 0.0, 1.0, 1.0, 0.0, 1.0, 0.0, 0.0, 1.0, 0.0, 1.0, 1.0, 0.0, 1.0, 0.0, 0.0, 1.0, 0.0, 1.0, 1.0, 0.0, 1.0, 0.0, 0.0, 1.0, 0.0, 1.0, 1.0, 0.0, 1.0, 0.0, 0.0, 1.0, 0.0, 1.0, 1.0, 0.0, 1.0, 0.0, 0.0, 1.0, 0.0, 1.0, 1.0, 0.0, 1.0, 0.0, 0.0, 1.0, 0.0, 1.0, 1.0, 0.0, 1.0, 0.0, 0.0, 1.0, 0.0, 1.0, 1.0, 0.0, 1.0, 0.0, 0.0, 1.0, 0.0, 1.0, 1.0, 0.0, 1.0, 0.0, 0.0, 1.0, 0.0, 1.0, 1.0, 0.0, 1.0, 0.0, 0.0, 1.0, 0.0, 1.0, 1.0, 0.0, 1.0, 0.0, 0.0, 1.0, 0.0, 1.0, 1.0, 0.0, 1.0, 0.0, 0.0, 1.0, 0.0, 1.0, 1.0, 0.0, 1.0, 0.0, 0.0, 1.0, 0.0, 1.0, 1.0, 0.0, 1.0, 0.0, 0.0, 1.0, 0.0, 1.0, 1.0, 0.0, 1.0, 0.0, 0.0, 1.0, 0.0, 1.0, 1.0, 0.0, 1.0, 0.0, 0.0, 1.0, 0.0, 1.0, 1.0, 0.0, 1.0, 0.0, 0.0, 1.0, 0.0, 1.0, 1.0, 0.0, 1.0, 0.0, 0.0, 1.0, 0.0, 1.0, 1.0, 0.0, 1.0, 0.0, 0.0, 1.0, 0.0, 1.0, 1.0, 0.0, 1.0, 0.0, 0.0, 1.0, 0.0, 1.0, 1.0, 0.0, 1.0, 0.0, 0.0, 1.0, 0.0, 1.0, 1.0, 0.0, 1.0, 0.0, 0.0, 1.0, 0.0, 1.0, 1.0, 0.0, 1.0, 0.0, 0.0, 1.0, 0.0, 1.0, 1.0, 0.0, 1.0, 0.0, 0.0, 1.0, 0.0, 1.0, 1.0, 0.0, 1.0, 0.0, 0.0, 1.0, 0.0, 1.0, 1.0, 0.0, 1.0, 0.0, 0.0, 1.0, 0.0, 1.0, 1.0, 0.0, 1.0, 0.0, 0.0, 1.0, 0.0, 1.0, 1.0, 0.0, 1.0, 0.0, 0.0, 1.0, 0.0, 1.0, 1.0, 0.0, 1.0, 0.0, 0.0, 1.0, 0.0, 1.0, 1.0, 0.0, 1.0, 0.0, 0.0, 1.0, 0.0, 1.0, 1.0, 0.0, 1.0, 0.0, 0.0, 1.0, 0.0, 1.0, 1.0, 0.0, 1.0, 0.0, 0.0, 1.0, 0.0, 1.0, 1.0, 0.0, 1.0, 0.0, 0.0, 1.0, 0.0, 1.0, 1.0, 0.0, 1.0, 0.0, 0.0, 1.0, 0.0, 1.0, 1.0, 0.0, 1.0, 0.0, 0.0, 1.0, 0.0, 1.0, 1.0, 0.0, 1.0, 0.0, 0.0, 1.0, 0.0, 1.0, 1.0, 0.0, 1.0, 0.0, 0.0, 1.0, 0.0, 1.0, 1.0, 0.0, 1.0, 0.0, 0.0, 1.0, 0.0, 1.0, 1.0, 0.0, 1.0, 0.0, 0.0, 1.0, 0.0, 1.0, 1.0, 0.0, 1.0, 0.0, 0.0, 1.0, 0.0, 1.0, 1.0, 0.0, 1.0, 0.0, 0.0, 1.0, 0.0, 1.0, 1.0, 0.0, 1.0, 0.0, 0.0, 1.0, 0.0, 1.0, 1.0, 0.0, 1.0, 0.0, 0.0, 1.0, 0.0, 1.0, 1.0, 0.0, 1.0, 0.0, 0.0, 1.0, 0.0, 1.0, 1.0, 0.0, 1.0, 0.0, 0.0, 1.0, 0.0, 1.0, 1.0, 0.0, 1.0, 0.0, 0.0, 1.0, 0.0, 1.0, 1.0, 0.0, 1.0, 0.0, 0.0, 1.0, 0.0, 1.0, 1.0, 0.0, 1.0, 0.0, 0.0, 1.0, 0.0, 1.0, 1.0, 0.0, 1.0, 0.0, 0.0, 1.0, 0.0, 1.0, 1.0, 0.0, 1.0, 0.0, 0.0, 1.0, 0.0, 1.0, 1.0, 0.0, 1.0, 0.0, 0.0, 1.0, 0.0, 1.0, 1.0, 0.0, 1.0, 0.0, 0.0, 1.0, 0.0, 1.0, 1.0, 0.0, 1.0, 0.0, 0.0, 1.0, 0.0, 1.0, 1.0, 0.0, 1.0, 0.0, 0.0, 1.0, 0.0, 1.0, 1.0, 0.0, 1.0, 0.0, 0.0, 1.0, 0.0, 1.0, 1.0, 0.0, 1.0, 0.0, 0.0, 1.0, 0.0, 1.0, 1.0, 0.0, 1.0, 0.0, 0.0, 1.0, 0.0, 1.0, 1.0, 0.0, 1.0, 0.0, 0.0, 1.0, 0.0, 1.0, 1.0, 0.0, 1.0, 0.0, 0.0, 1.0, 0.0, 1.0, 1.0, 0.0, 1.0, 0.0, 0.0, 1.0, 0.0, 1.0, 1.0, 0.0, 1.0, 0.0, 0.0, 1.0, 0.0, 1.0, 1.0, 0.0, 1.0, 0.0, 0.0, 1.0, 0.0, 1.0, 1.0, 0.0, 1.0, 0.0, 0.0, 1.0, 0.0, 1.0, 1.0, 0.0, 1.0, 0.0, 0.0, 1.0, 0.0, 1.0, 1.0, 0.0, 1.0, 0.0, 0.0, 1.0, 0.0, 1.0, 1.0, 0.0, 1.0, 0.0, 0.0, 1.0, 0.0, 1.0, 1.0, 0.0, 1.0, 0.0, 0.0, 1.0, 0.0, 1.0, 1.0, 0.0, 1.0, 0.0, 0.0, 1.0, 0.0, 1.0, 1.0, 0.0, 1.0, 0.0, 0.0, 1.0, 0.0, 1.0, 1.0, 0.0, 1.0, 0.0, 0.0, 1.0, 0.0, 1.0, 1.0, 0.0, 1.0, 0.0, 0.0, 1.0, 0.0, 1.0, 1.0, 0.0, 1.0, 0.0, 0.0, 1.0, 0.0, 1.0, 1.0, 0.0, 1.0, 0.0, 0.0, 1.0, 0.0, 1.0, 1.0, 0.0, 1.0, 0.0, 0.0, 1.0, 0.0, 1.0, 1.0, 0.0, 1.0, 0.0, 0.0, 1.0, 0.0, 1.0, 1.0, 0.0, 1.0, 0.0, 0.0, 1.0, 0.0, 1.0, 1.0, 0.0, 1.0, 0.0, 0.0, 1.0, 0.0, 1.0, 1.0, 0.0, 1.0, 0.0, 0.0, 1.0, 0.0, 1.0, 1.0, 0.0, 1.0, 0.0, 0.0, 1.0, 0.0, 1.0, 1.0, 0.0, 1.0, 0.0, 0.0, 1.0, 0.0, 1.0, 1.0, 0.0, 1.0, 0.0, 0.0, 1.0, 0.0, 1.0, 1.0, 0.0, 1.0, 0.0, 0.0, 1.0, 0.0, 1.0, 1.0, 0.0, 1.0, 0.0, 0.0, 1.0, 0.0, 1.0, 1.0, 0.0, 1.0, 0.0, 0.0, 1.0, 0.0, 1.0, 1.0, 0.0, 1.0, 0.0, 0.0, 1.0, 0.0, 1.0, 1.0, 0.0, 1.0, 0.0, 0.0, 1.0, 0.0, 1.0, 1.0, 0.0, 1.0, 0.0, 0.0, 1.0, 0.0, 1.0, 1.0, 0.0, 1.0, 0.0, 0.0, 1.0, 0.0, 1.0, 1.0, 0.0, 1.0, 0.0, 0.0, 1.0, 0.0, 1.0, 1.0, 0.0, 1.0, 0.0, 0.0, 1.0, 0.0, 1.0, 1.0, 0.0, 1.0, 0.0, 0.0, 1.0, 0.0, 1.0, 1.0, 0.0, 1.0, 0.0, 0.0, 1.0, 0.0, 1.0, 1.0, 0.0, 1.0, 0.0, 0.0, 1.0, 0.0, 1.0, 1.0, 0.0, 1.0, 0.0, 0.0, 1.0, 0.0, 1.0, 1.0, 0.0, 1.0, 0.0, 0.0, 1.0, 0.0, 1.0, 1.0, 0.0, 1.0, 0.0, 0.0, 1.0, 0.0, 1.0, 1.0, 0.0, 1.0, 0.0, 0.0, 1.0, 0.0, 1.0, 1.0, 0.0, 1.0, 0.0, 0.0, 1.0, 0.0, 1.0, 1.0, 0.0, 1.0, 0.0, 0.0, 1.0, 0.0, 1.0, 1.0, 0.0, 1.0, 0.0, 0.0, 1.0, 0.0, 1.0, 1.0, 0.0, 1.0, 0.0, 0.0, 1.0, 0.0, 1.0, 1.0, 0.0, 1.0, 0.0, 0.0, 1.0, 0.0, 1.0, 1.0, 0.0, 1.0, 0.0, 0.0, 1.0, 0.0, 1.0, 1.0, 0.0, 1.0, 0.0, 0.0, 1.0, 0.0, 1.0, 1.0, 0.0, 1.0, 0.0, 0.0, 1.0, 0.0, 1.0, 1.0, 0.0, 1.0, 0.0, 0.0, 1.0, 0.0, 1.0, 1.0, 0.0, 1.0, 0.0, 0.0, 1.0, 0.0, 1.0, 1.0, 0.0, 1.0, 0.0, 0.0, 1.0, 0.0, 1.0, 1.0, 0.0, 1.0, 0.0, 0.0, 1.0, 0.0, 1.0, 1.0, 0.0, 1.0, 0.0, 0.0, 1.0, 0.0, 1.0, 1.0, 0.0, 1.0, 0.0, 0.0, 1.0, 0.0, 1.0, 1.0, 0.0, 1.0, 0.0, 0.0, 1.0, 0.0, 1.0, 1.0, 0.0, 1.0, 0.0, 0.0, 1.0, 0.0, 1.0, 1.0, 0.0, 1.0, 0.0, 0.0, 1.0, 0.0, 1.0, 1.0, 0.0, 1.0, 0.0, 0.0, 1.0, 0.0, 1.0, 1.0, 0.0, 1.0, 0.0, 0.0, 1.0, 0.0, 1.0, 1.0, 0.0, 1.0, 0.0, 0.0, 1.0, 0.0, 1.0, 1.0, 0.0, 1.0, 0.0, 0.0, 1.0, 0.0, 1.0, 1.0, 0.0, 1.0, 0.0, 0.0, 1.0, 0.0, 1.0, 1.0, 0.0, 1.0, 0.0, 0.0, 1.0, 0.0, 1.0, 1.0, 0.0, 1.0, 0.0, 0.0, 1.0, 0.0, 1.0, 1.0, 0.0, 1.0, 0.0, 0.0, 1.0, 0.0, 1.0, 1.0, 0.0, 1.0, 0.0, 0.0, 1.0, 0.0, 1.0, 1.0, 0.0, 1.0, 0.0, 0.0, 1.0, 0.0, 1.0, 1.0, 0.0, 1.0, 0.0, 0.0, 1.0, 0.0, 1.0, 1.0, 0.0, 1.0, 0.0, 0.0, 1.0, 0.0, 1.0, 1.0, 0.0, 1.0, 0.0, 0.0, 1.0, 0.0, 1.0, 1.0, 0.0, 1.0, 0.0, 0.0, 1.0, 0.0, 1.0, 1.0, 0.0, 1.0, 0.0, 0.0, 1.0, 0.0, 1.0, 1.0, 0.0, 1.0, 0.0, 0.0, 1.0, 0.0, 1.0, 1.0, 0.0, 1.0, 0.0, 0.0, 1.0, 0.0, 1.0, 1.0, 0.0, 1.0, 0.0, 0.0, 1.0, 0.0, 1.0, 1.0, 0.0, 1.0, 0.0, 0.0, 1.0, 0.0, 1.0, 1.0, 0.0, 1.0, 0.0, 0.0, 1.0, 0.0, 1.0, 1.0, 0.0, 1.0, 0.0, 0.0, 1.0, 0.0, 1.0, 1.0, 0.0, 1.0, 0.0, 0.0, 1.0, 0.0, 1.0, 1.0, 0.0, 1.0, 0.0, 0.0, 1.0, 0.0, 1.0, 1.0, 0.0, 1.0, 0.0, 0.0, 1.0, 0.0, 1.0, 1.0, 0.0, 1.0, 0.0, 0.0, 1.0, 0.0, 1.0, 1.0, 0.0, 1.0, 0.0, 0.0, 1.0, 0.0, 1.0, 1.0, 0.0, 1.0, 0.0, 0.0, 1.0, 0.0, 1.0, 1.0, 0.0, 1.0, 0.0, 0.0, 1.0, 0.0, 1.0, 1.0, 0.0, 1.0, 0.0, 0.0, 1.0, 0.0, 1.0, 1.0, 0.0, 1.0, 0.0, 0.0, 1.0, 0.0, 1.0, 1.0, 0.0, 1.0, 0.0, 0.0, 1.0, 0.0, 1.0, 1.0, 0.0, 1.0, 0.0, 0.0, 1.0, 0.0, 1.0, 1.0, 0.0, 1.0, 0.0, 0.0, 1.0, 0.0, 1.0, 1.0, 0.0, 1.0, 0.0, 0.0, 1.0, 0.0, 1.0, 1.0, 0.0, 1.0, 0.0, 0.0, 1.0, 0.0, 1.0, 1.0, 0.0, 1.0, 0.0, 0.0, 1.0, 0.0, 1.0, 1.0, 0.0, 1.0, 0.0, 0.0, 1.0, 0.0, 1.0, 1.0, 0.0, 1.0, 0.0, 0.0, 1.0, 0.0, 1.0, 1.0, 0.0, 1.0, 0.0, 0.0, 1.0, 0.0, 1.0, 1.0, 0.0, 1.0, 0.0, 0.0, 1.0, 0.0, 1.0, 1.0, 0.0, 1.0, 0.0, 0.0, 1.0, 0.0, 1.0, 1.0, 0.0, 1.0, 0.0, 0.0, 1.0, 0.0, 1.0, 1.0, 0.0, 1.0, 0.0, 0.0, 1.0, 0.0, 1.0, 1.0, 0.0, 1.0, 0.0, 0.0, 1.0, 0.0, 1.0, 1.0, 0.0, 1.0, 0.0, 0.0, 1.0, 0.0, 1.0, 1.0, 0.0, 1.0, 0.0, 0.0, 1.0, 0.0, 1.0, 1.0, 0.0, 1.0, 0.0, 0.0, 1.0, 0.0, 1.0, 1.0, 0.0, 1.0, 0.0, 0.0, 1.0, 0.0, 1.0, 1.0, 0.0, 1.0, 0.0, 0.0, 1.0, 0.0, 1.0, 1.0, 0.0, 1.0, 0.0, 0.0, 1.0, 0.0, 1.0, 1.0, 0.0, 1.0, 0.0, 0.0, 1.0, 0.0, 1.0, 1.0, 0.0, 1.0, 0.0, 0.0, 1.0, 0.0, 1.0, 1.0, 0.0, 1.0, 0.0, 0.0, 1.0, 0.0, 1.0, 1.0, 0.0, 1.0, 0.0, 0.0, 1.0, 0.0, 1.0, 1.0, 0.0, 1.0, 0.0, 0.0, 1.0, 0.0, 1.0, 1.0, 0.0, 1.0, 0.0, 0.0, 1.0, 0.0, 1.0, 1.0, 0.0, 1.0, 0.0, 0.0, 1.0, 0.0, 1.0, 1.0, 0.0, 1.0, 0.0, 0.0, 1.0, 0.0, 1.0, 1.0, 0.0, 1.0, 0.0, 0.0, 1.0, 0.0, 1.0, 1.0, 0.0, 1.0, 0.0, 0.0, 1.0, 0.0, 1.0, 1.0, 0.0, 1.0, 0.0, 0.0, 1.0, 0.0, 1.0, 1.0, 0.0, 1.0, 0.0, 0.0, 1.0, 0.0, 1.0, 1.0, 0.0, 1.0, 0.0, 0.0, 1.0, 0.0, 1.0, 1.0, 0.0, 1.0, 0.0, 0.0, 1.0, 0.0, 1.0, 1.0, 0.0, 1.0, 0.0, 0.0, 1.0, 0.0, 1.0, 1.0, 0.0, 1.0, 0.0, 0.0, 1.0, 0.0, 1.0, 1.0, 0.0, 1.0, 0.0, 0.0, 1.0, 0.0, 1.0, 1.0, 0.0, 1.0, 0.0, 0.0, 1.0, 0.0, 1.0, 1.0, 0.0, 1.0, 0.0, 0.0, 1.0, 0.0, 1.0, 1.0, 0.0, 1.0, 0.0, 0.0, 1.0, 0.0, 1.0, 1.0, 0.0, 1.0, 0.0, 0.0, 1.0, 0.0, 1.0, 1.0, 0.0, 1.0, 0.0, 0.0, 1.0, 0.0, 1.0, 1.0, 0.0, 1.0, 0.0, 0.0, 1.0, 0.0, 1.0, 1.0, 0.0, 1.0, 0.0, 0.0, 1.0, 0.0, 1.0, 1.0, 0.0, 1.0, 0.0, 0.0, 1.0, 0.0, 1.0, 1.0, 0.0, 1.0, 0.0, 0.0, 1.0, 0.0, 1.0, 1.0, 0.0, 1.0, 0.0, 0.0, 1.0, 0.0, 1.0, 1.0, 0.0, 1.0, 0.0, 0.0, 1.0, 0.0, 1.0, 1.0, 0.0, 1.0, 0.0, 0.0, 1.0, 0.0, 1.0, 1.0, 0.0, 1.0, 0.0, 0.0, 1.0, 0.0, 1.0, 1.0, 0.0, 1.0, 0.0, 0.0, 1.0, 0.0, 1.0, 1.0, 0.0, 1.0, 0.0, 0.0, 1.0, 0.0, 1.0, 1.0, 0.0, 1.0, 0.0, 0.0, 1.0, 0.0, 1.0, 1.0, 0.0, 1.0, 0.0, 0.0, 1.0, 0.0, 1.0, 1.0, 0.0, 1.0, 0.0, 0.0, 1.0, 0.0, 1.0, 1.0, 0.0, 1.0, 0.0, 0.0, 1.0, 0.0, 1.0, 1.0, 0.0, 1.0, 0.0, 0.0, 1.0, 0.0, 1.0, 1.0, 0.0, 1.0, 0.0, 0.0, 1.0, 0.0, 1.0, 1.0, 0.0, 1.0, 0.0, 0.0, 1.0, 0.0, 1.0, 1.0, 0.0, 1.0, 0.0, 0.0, 1.0, 0.0, 1.0, 1.0, 0.0, 1.0, 0.0, 0.0, 1.0, 0.0, 1.0, 1.0, 0.0, 1.0, 0.0, 0.0, 1.0, 0.0, 1.0, 1.0, 0.0, 1.0, 0.0, 0.0, 1.0, 0.0, 1.0, 1.0, 0.0, 1.0, 0.0, 0.0, 1.0, 0.0, 1.0, 1.0, 0.0, 1.0, 0.0, 0.0, 1.0, 0.0, 1.0, 1.0, 0.0, 1.0, 0.0, 0.0, 1.0, 0.0, 1.0, 1.0, 0.0, 1.0, 0.0, 0.0, 1.0, 0.0, 1.0, 1.0, 0.0, 1.0, 0.0, 0.0, 1.0, 0.0, 1.0, 1.0, 0.0, 1.0, 0.0, 0.0, 1.0, 0.0, 1.0, 1.0, 0.0, 1.0, 0.0, 0.0, 1.0, 0.0, 1.0, 1.0, 0.0, 1.0, 0.0, 0.0, 1.0, 0.0, 1.0, 1.0, 0.0, 1.0, 0.0, 0.0, 1.0, 0.0, 1.0, 1.0, 0.0, 1.0, 0.0, 0.0, 1.0, 0.0, 1.0, 1.0, 0.0, 1.0, 0.0, 0.0, 1.0, 0.0, 1.0, 1.0, 0.0, 1.0, 0.0, 0.0, 1.0, 0.0, 1.0, 1.0, 0.0, 1.0, 0.0, 0.0, 1.0, 0.0, 1.0, 1.0, 0.0, 1.0, 0.0, 0.0, 1.0, 0.0, 1.0, 1.0, 0.0, 1.0, 0.0, 0.0, 1.0, 0.0, 1.0, 1.0, 0.0, 1.0, 0.0, 0.0, 1.0, 0.0, 1.0, 1.0, 0.0, 1.0, 0.0, 0.0, 1.0, 0.0, 1.0, 1.0, 0.0, 1.0, 0.0, 0.0, 1.0, 0.0, 1.0, 1.0, 0.0, 1.0, 0.0, 0.0, 1.0, 0.0, 1.0, 1.0, 0.0, 1.0, 0.0, 0.0, 1.0, 0.0, 1.0, 1.0, 0.0, 1.0, 0.0, 0.0, 1.0, 0.0, 1.0, 1.0, 0.0, 1.0, 0.0, 0.0, 1.0, 0.0, 1.0, 1.0, 0.0, 1.0, 0.0, 0.0, 1.0, 0.0, 1.0, 1.0, 0.0, 1.0, 0.0, 0.0, 1.0, 0.0, 1.0, 1.0, 0.0, 1.0, 0.0, 0.0, 1.0, 0.0, 1.0, 1.0, 0.0, 1.0, 0.0, 0.0, 1.0, 0.0, 1.0, 1.0, 0.0, 1.0, 0.0, 0.0, 1.0, 0.0, 1.0, 1.0, 0.0, 1.0, 0.0, 0.0, 1.0, 0.0, 1.0, 1.0, 0.0, 1.0, 0.0, 0.0, 1.0, 0.0, 1.0, 1.0, 0.0, 1.0, 0.0, 0.0, 1.0, 0.0, 1.0, 1.0, 0.0, 1.0, 0.0, 0.0, 1.0, 0.0, 1.0, 1.0, 0.0, 1.0, 0.0, 0.0, 1.0, 0.0, 1.0, 1.0, 0.0, 1.0, 0.0, 0.0, 1.0, 0.0, 1.0, 1.0, 0.0, 1.0, 0.0, 0.0, 1.0, 0.0, 1.0, 1.0, 0.0, 1.0, 0.0, 0.0, 1.0, 0.0, 1.0, 1.0, 0.0, 1.0, 0.0, 0.0, 1.0, 0.0, 1.0, 1.0, 0.0, 1.0, 0.0, 0.0, 1.0, 0.0, 1.0, 1.0, 0.0, 1.0, 0.0, 0.0, 1.0, 0.0, 1.0, 1.0, 0.0, 1.0, 0.0, 0.0, 1.0, 0.0, 1.0, 1.0, 0.0, 1.0, 0.0, 0.0, 1.0, 0.0, 1.0, 1.0, 0.0, 1.0, 0.0, 0.0, 1.0, 0.0, 1.0, 1.0, 0.0, 1.0, 0.0, 0.0, 1.0, 0.0, 1.0, 1.0, 0.0, 1.0, 0.0, 0.0, 1.0, 0.0, 1.0, 1.0, 0.0, 1.0, 0.0, 0.0, 1.0, 0.0, 1.0, 1.0, 0.0, 1.0, 0.0, 0.0, 1.0, 0.0, 1.0, 1.0, 0.0, 1.0, 0.0, 0.0, 1.0, 0.0, 1.0, 1.0, 0.0, 1.0, 0.0, 0.0, 1.0, 0.0, 1.0, 1.0, 0.0, 1.0, 0.0, 0.0, 1.0, 0.0, 1.0, 1.0, 0.0, 1.0, 0.0, 0.0, 1.0, 0.0, 1.0, 1.0, 0.0, 1.0, 0.0, 0.0, 1.0, 0.0, 1.0, 1.0, 0.0, 1.0, 0.0, 0.0, 1.0, 0.0, 1.0, 1.0, 0.0, 1.0, 0.0, 0.0, 1.0, 0.0, 1.0, 1.0, 0.0, 1.0, 0.0, 0.0, 1.0, 0.0, 1.0, 1.0, 0.0, 1.0, 0.0, 0.0, 1.0, 0.0, 1.0, 1.0, 0.0, 1.0, 0.0, 0.0, 1.0, 0.0, 1.0, 1.0, 0.0, 1.0, 0.0, 0.0, 1.0, 0.0, 1.0, 1.0, 0.0, 1.0, 0.0, 0.0, 1.0, 0.0, 1.0, 1.0, 0.0, 1.0, 0.0, 0.0, 1.0, 0.0, 1.0, 1.0, 0.0, 1.0, 0.0, 0.0, 1.0, 0.0, 1.0, 1.0, 0.0, 1.0, 0.0, 0.0, 1.0, 0.0, 1.0, 1.0, 0.0, 1.0, 0.0, 0.0, 1.0, 0.0, 1.0, 1.0, 0.0, 1.0, 0.0, 0.0, 1.0, 0.0, 1.0, 1.0, 0.0, 1.0, 0.0, 0.0, 1.0, 0.0, 1.0, 1.0, 0.0, 1.0, 0.0, 0.0, 1.0, 0.0, 1.0, 1.0, 0.0, 1.0, 0.0, 0.0, 1.0, 0.0, 1.0, 1.0, 0.0, 1.0, 0.0, 0.0, 1.0, 0.0, 1.0, 1.0, 0.0, 1.0, 0.0, 0.0, 1.0, 0.0, 1.0, 1.0, 0.0, 1.0, 0.0, 0.0, 1.0, 0.0, 1.0, 1.0, 0.0, 1.0, 0.0, 0.0, 1.0, 0.0, 1.0, 1.0, 0.0, 1.0, 0.0, 0.0, 1.0, 0.0, 1.0, 1.0, 0.0, 1.0, 0.0, 0.0, 1.0, 0.0, 1.0, 1.0, 0.0, 1.0, 0.0, 0.0, 1.0, 0.0, 1.0, 1.0, 0.0, 1.0, 0.0, 0.0, 1.0, 0.0, 1.0, 1.0, 0.0, 1.0, 0.0, 0.0, 1.0, 0.0, 1.0, 1.0, 0.0, 1.0, 0.0, 0.0, 1.0, 0.0, 1.0, 1.0, 0.0, 1.0, 0.0, 0.0, 1.0, 0.0, 1.0, 1.0, 0.0, 1.0, 0.0, 0.0, 1.0, 0.0, 1.0, 1.0, 0.0, 1.0, 0.0, 0.0, 1.0, 0.0, 1.0, 1.0, 0.0, 1.0, 0.0, 0.0, 1.0, 0.0, 1.0, 1.0, 0.0, 1.0, 0.0, 0.0, 1.0, 0.0, 1.0, 1.0, 0.0, 1.0, 0.0, 0.0, 1.0, 0.0, 1.0, 1.0, 0.0, 1.0, 0.0, 0.0, 1.0, 0.0, 1.0, 1.0, 0.0, 1.0, 0.0, 0.0, 1.0, 0.0, 1.0, 1.0, 0.0, 1.0, 0.0, 0.0, 1.0, 0.0, 1.0, 1.0, 0.0, 1.0, 0.0, 0.0, 1.0, 0.0, 1.0, 1.0, 0.0, 1.0, 0.0, 0.0, 1.0, 0.0, 1.0, 1.0, 0.0, 1.0, 0.0, 0.0, 1.0, 0.0, 1.0, 1.0, 0.0, 1.0, 0.0, 0.0, 1.0, 0.0, 1.0, 1.0, 0.0, 1.0, 0.0, 0.0, 1.0, 0.0, 1.0, 1.0, 0.0, 1.0, 0.0, 0.0, 1.0, 0.0, 1.0, 1.0, 0.0, 1.0, 0.0, 0.0, 1.0, 0.0, 1.0, 1.0, 0.0, 1.0, 0.0, 0.0, 1.0, 0.0, 1.0, 1.0, 0.0, 1.0, 0.0, 0.0, 1.0, 0.0, 1.0, 1.0, 0.0, 1.0, 0.0, 0.0, 1.0, 0.0, 1.0, 1.0, 0.0, 1.0, 0.0, 0.0, 1.0, 0.0, 1.0, 1.0, 0.0, 1.0, 0.0, 0.0, 1.0, 0.0, 1.0, 1.0, 0.0, 1.0, 0.0, 0.0, 1.0, 0.0, 1.0, 1.0, 0.0, 1.0, 0.0, 0.0, 1.0, 0.0, 1.0, 1.0, 0.0, 1.0, 0.0, 0.0, 1.0, 0.0, 1.0, 1.0, 0.0, 1.0, 0.0, 0.0, 1.0, 0.0, 1.0, 1.0, 0.0, 1.0, 0.0, 0.0, 1.0, 0.0, 1.0, 1.0, 0.0, 1.0, 0.0, 0.0, 1.0, 0.0, 1.0, 1.0, 0.0, 1.0, 0.0, 0.0, 1.0, 0.0, 1.0, 1.0, 0.0, 1.0, 0.0, 0.0, 1.0, 0.0, 1.0, 1.0, 0.0, 1.0, 0.0, 0.0, 1.0, 0.0, 1.0, 1.0, 0.0, 1.0, 0.0, 0.0, 1.0, 0.0, 1.0, 1.0, 0.0, 1.0, 0.0, 0.0, 1.0, 0.0, 1.0, 1.0, 0.0, 1.0, 0.0, 0.0, 1.0, 0.0, 1.0, 1.0, 0.0, 1.0, 0.0, 0.0, 1.0, 0.0, 1.0, 1.0, 0.0, 1.0, 0.0, 0.0, 1.0, 0.0, 1.0, 1.0, 0.0, 1.0, 0.0, 0.0, 1.0, 0.0, 1.0, 1.0, 0.0, 1.0, 0.0, 0.0, 1.0, 0.0, 1.0, 1.0, 0.0, 1.0, 0.0, 0.0, 1.0, 0.0, 1.0, 1.0, 0.0, 1.0, 0.0, 0.0, 1.0, 0.0, 1.0, 1.0, 0.0, 1.0, 0.0, 0.0, 1.0, 0.0, 1.0, 1.0, 0.0, 1.0, 0.0, 0.0, 1.0, 0.0, 1.0, 1.0, 0.0, 1.0, 0.0, 0.0, 1.0, 0.0, 1.0, 1.0, 0.0, 1.0, 0.0, 0.0, 1.0, 0.0, 1.0, 1.0, 0.0, 1.0, 0.0, 0.0, 1.0, 0.0, 1.0, 1.0, 0.0, 1.0, 0.0, 0.0, 1.0, 0.0, 1.0, 1.0, 0.0, 1.0, 0.0, 0.0, 1.0, 0.0, 1.0, 1.0, 0.0, 1.0, 0.0, 0.0, 1.0, 0.0, 1.0, 1.0, 0.0, 1.0, 0.0, 0.0, 1.0, 0.0, 1.0, 1.0, 0.0, 1.0, 0.0, 0.0, 1.0, 0.0, 1.0, 1.0, 0.0, 1.0, 0.0, 0.0, 1.0, 0.0, 1.0, 1.0, 0.0, 1.0, 0.0, 0.0, 1.0, 0.0, 1.0, 1.0, 0.0, 1.0, 0.0, 0.0, 1.0, 0.0, 1.0, 1.0, 0.0, 1.0, 0.0, 0.0, 1.0, 0.0, 1.0, 1.0, 0.0, 1.0, 0.0, 0.0, 1.0, 0.0, 1.0, 1.0, 0.0, 1.0, 0.0, 0.0, 1.0, 0.0, 1.0, 1.0, 0.0, 1.0, 0.0, 0.0, 1.0, 0.0, 1.0, 1.0, 0.0, 1.0, 0.0, 0.0, 1.0, 0.0, 1.0, 1.0, 0.0, 1.0, 0.0, 0.0, 1.0, 0.0, 1.0, 1.0, 0.0, 1.0, 0.0, 0.0, 1.0, 0.0, 1.0, 1.0, 0.0, 1.0, 0.0, 0.0, 1.0, 0.0, 1.0, 1.0, 0.0, 1.0, 0.0, 0.0, 1.0, 0.0, 1.0, 1.0, 0.0, 1.0, 0.0, 0.0, 1.0, 0.0, 1.0, 1.0, 0.0, 1.0, 0.0, 0.0, 1.0, 0.0, 1.0, 1.0, 0.0, 1.0, 0.0, 0.0, 1.0, 0.0, 1.0, 1.0, 0.0, 1.0, 0.0, 0.0, 1.0, 0.0, 1.0, 1.0, 0.0, 1.0, 0.0, 0.0, 1.0, 0.0, 1.0, 1.0, 0.0, 1.0, 0.0, 0.0, 1.0, 0.0, 1.0, 1.0, 0.0, 1.0, 0.0, 0.0, 1.0, 0.0, 1.0, 1.0, 0.0, 1.0, 0.0, 0.0, 1.0, 0.0, 1.0, 1.0, 0.0, 1.0, 0.0, 0.0, 1.0, 0.0, 1.0, 1.0, 0.0, 1.0, 0.0, 0.0, 1.0, 0.0, 1.0, 1.0, 0.0, 1.0, 0.0, 0.0, 1.0, 0.0, 1.0, 1.0, 0.0, 1.0, 0.0, 0.0, 1.0, 0.0, 1.0, 1.0, 0.0, 1.0, 0.0, 0.0, 1.0, 0.0, 1.0, 1.0, 0.0, 1.0, 0.0, 0.0, 1.0, 0.0, 1.0, 1.0, 0.0, 1.0, 0.0, 0.0, 1.0, 0.0, 1.0, 1.0, 0.0, 1.0, 0.0, 0.0, 1.0, 0.0, 1.0, 1.0, 0.0, 1.0, 0.0, 0.0, 1.0, 0.0, 1.0, 1.0, 0.0, 1.0, 0.0, 0.0, 1.0, 0.0, 1.0, 1.0, 0.0, 1.0, 0.0, 0.0, 1.0, 0.0, 1.0, 1.0, 0.0, 1.0, 0.0, 0.0, 1.0, 0.0, 1.0, 1.0, 0.0, 1.0, 0.0, 0.0, 1.0, 0.0, 1.0, 1.0, 0.0, 1.0, 0.0, 0.0, 1.0, 0.0, 1.0, 1.0, 0.0, 1.0, 0.0, 0.0, 1.0, 0.0, 1.0, 1.0, 0.0, 1.0, 0.0, 0.0, 1.0, 0.0, 1.0, 1.0, 0.0, 1.0, 0.0, 0.0, 1.0, 0.0, 1.0, 1.0, 0.0, 1.0, 0.0, 0.0, 1.0, 0.0, 1.0, 1.0, 0.0, 1.0, 0.0, 0.0, 1.0, 0.0, 1.0, 1.0, 0.0, 1.0, 0.0, 0.0, 1.0, 0.0, 1.0, 1.0, 0.0, 1.0])
me_plane_001.materials.append(mat_grass)
me_plane_001.materials.append(mat_rock)
me_plane_001.use_remesh_preserve_volume = False
me_plane_001.use_remesh_preserve_attributes = False
me_plane_001.use_mirror_vertex_groups = False
me_plane_001.update()

# ---- objects
ob_cylinder = bpy.data.objects.new('Cylinder', me_cylinder_002)
ob_cube = bpy.data.objects.new('Cube', me_cube)
ob_fence_post = bpy.data.objects.new('Fence Post', me_cylinder_001)
ob_fence = bpy.data.objects.new('Fence', me_cylinder)
ob_cliffside = bpy.data.objects.new('Cliffside', me_plane_001)

# ---- transforms, parenting, visibility, modifiers, constraints
ob_cylinder.location = (0.0, 0.0, 0.0)
ob_cylinder.rotation_euler = (-3.142, 0.0, 0.0)
ob_cylinder.lineart.crease_threshold = 0.0
ob_cube.location = (3.0, 0.0, 0.0)
ob_cube.rotation_euler = (-3.142, -3.353e-23, 4.441e-16)
ob_cube.lineart.crease_threshold = 0.0
ob_fence_post.location = (1.8, -9.0, 0.0)
ob_fence_post.rotation_euler = (-2.682e-07, -3.142, 2.025e-14)
ob_fence_post.lineart.crease_threshold = 0.0
ob_fence.location = (-1.2, -9.0, 0.0)
ob_fence.rotation_euler = (-2.682e-07, -3.142, 2.025e-14)
ob_fence.lineart.crease_threshold = 0.0
ob_cliffside.location = (0.0, 0.0, 0.0)
ob_cliffside.rotation_euler = (-2.687e-07, -3.142, 2.029e-14)
ob_cliffside.lineart.crease_threshold = 0.0

# ---- collection membership
col_collection_1.objects.link(ob_cylinder)
col_collection_1.objects.link(ob_cube)
col_collection_1.objects.link(ob_fence_post)
col_collection_1.objects.link(ob_fence)
col_collection_1.objects.link(ob_cliffside)

# ---- scene / render settings (as saved in the file)
scene.frame_start = 1; scene.frame_end = 250; scene.frame_set(1)
scene.render.engine = 'BLENDER_EEVEE_NEXT'
scene.render.resolution_percentage = 50
scene.render.dither_intensity = 0.0
scene.cycles.use_denoising = False
scene.cycles.samples = 128
scene.cycles.sampling_pattern = 'TABULATED_SOBOL'
scene.cycles.light_sampling_threshold = 0.0
scene.cycles.use_adaptive_sampling = False
scene.cycles.use_light_tree = False
scene.cycles.blur_glossy = 0.0
scene.cycles.sample_clamp_indirect = 0.0
scene.view_settings.view_transform = 'Standard'
bpy.context.view_layer.update()

# ---- added for rendering (the .blend has no active camera and no usable light): camera, sun
cam_auto = bpy.data.cameras.new('AutoCamera')
cam_auto.lens = 50.0
cam_auto.sensor_width = 36.0
cam_auto.clip_end = 1212.94
ob_auto_camera = bpy.data.objects.new('AutoCamera', cam_auto)
scene.collection.objects.link(ob_auto_camera)
ob_auto_camera.location = (69.5907, -83.7937, 55.9719)
ob_auto_camera.rotation_euler = (1.09748, -7.21219e-08, 0.694738)
scene.camera = ob_auto_camera
light_auto_sun = bpy.data.lights.new('AutoSun', 'SUN')
light_auto_sun.energy = 3.0
light_auto_sun.angle = 0.0523599
ob_auto_sun = bpy.data.objects.new('AutoSun', light_auto_sun)
scene.collection.objects.link(ob_auto_sun)
ob_auto_sun.rotation_euler = (0.872665, 0.174533, 0.523599)
bpy.context.view_layer.update()
